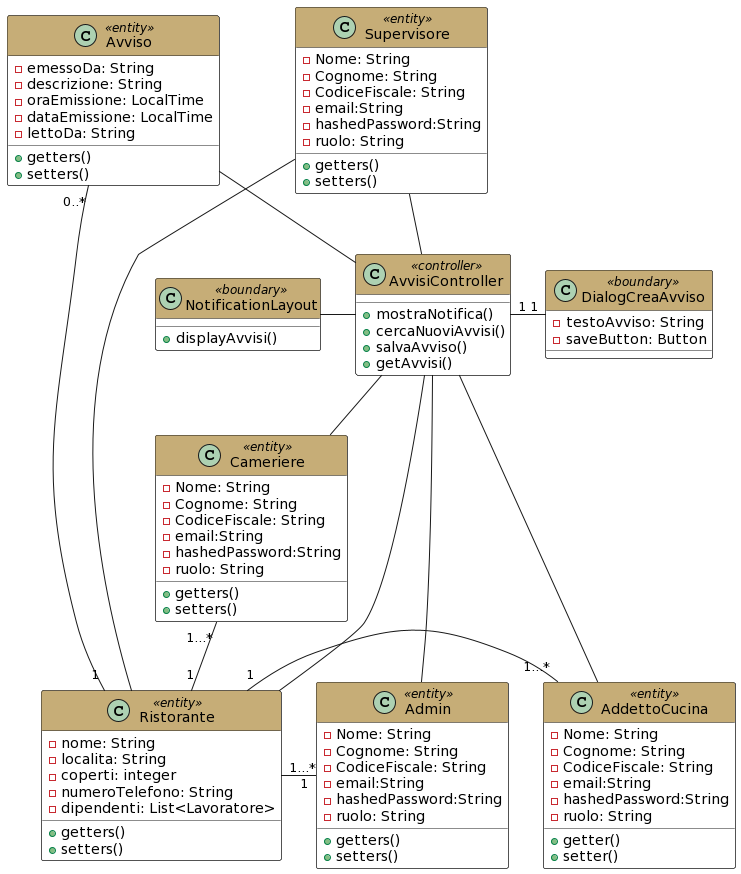

The diagram above was rendered by PlantUML. Its source (embedded in the PNG):
@startuml
skinparam class{
  BackgroundColor white
}
skinparam package{
  BackgroundColor white
}

class Supervisore <<entity>>  #header:C6AD77 {
 -Nome: String
 -Cognome: String
 -CodiceFiscale: String
 -email:String
 -hashedPassword:String
 -ruolo: String
 +getters()
 +setters()
}

class Admin<<entity>>  #header:C6AD77 {
 -Nome: String
 -Cognome: String
 -CodiceFiscale: String
 -email:String
 -hashedPassword:String
 -ruolo: String
 +getters()
 +setters()
}


class Cameriere << entity >>  #header:C6AD77 {
 -Nome: String
 -Cognome: String
 -CodiceFiscale: String
 -email:String
 -hashedPassword:String
 -ruolo: String
 +getters()
 +setters()
} 

class Avviso << entity >>  #header:C6AD77 {
-emessoDa: String
-descrizione: String
-oraEmissione: LocalTime
-dataEmissione: LocalTime
-lettoDa: String
+getters()
+setters()
}



class AddettoCucina<< entity >>  #header:C6AD77 {
 -Nome: String
 -Cognome: String
 -CodiceFiscale: String
 -email:String
 -hashedPassword:String
 -ruolo: String
 +getter()
 +setter()
} 

class Ristorante<<entity>>  #header:C6AD77 {
 -nome: String
 -localita: String
 -coperti: integer
 -numeroTelefono: String
 -dipendenti: List<Lavoratore>
 +getters()
 +setters()
}

class AvvisiController << controller >>  #header:C6AD77{
 +mostraNotifica()
 +cercaNuoviAvvisi()
 +salvaAvviso()
 +getAvvisi()
}


class DialogCreaAvviso << boundary >>  #header:C6AD77{
 -testoAvviso: String
 -saveButton: Button
}


class NotificationLayout<< boundary >>  #header:C6AD77{
+displayAvvisi()
}

Ristorante "1" -up- "1...*" Cameriere
Ristorante "1" - "1...*" AddettoCucina
Ristorante "1...*" - "1" Admin
Ristorante "1" -up- "0..*" Avviso
Ristorante -up- Supervisore
AvvisiController - Ristorante
AvvisiController -- Cameriere
AvvisiController -- Admin
AvvisiController -up- Supervisore
AvvisiController -up- Avviso
AvvisiController -up- AddettoCucina
AvvisiController -left- NotificationLayout
AvvisiController "1" --right- "1" DialogCreaAvviso
@enduml